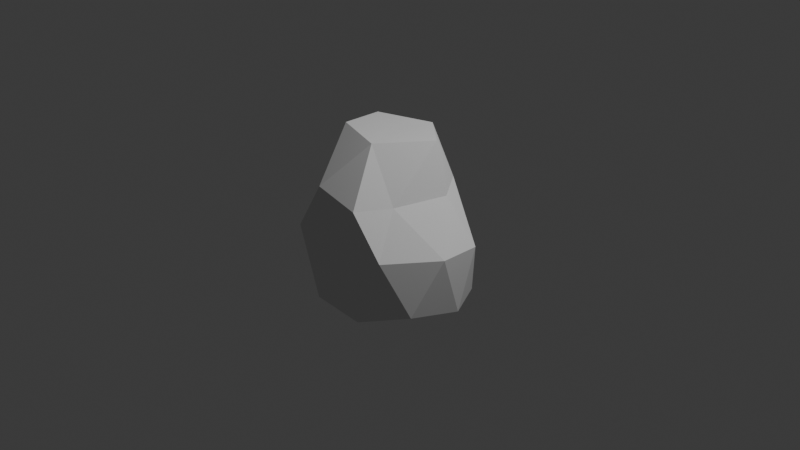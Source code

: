 # Source: broad_humanoid_nose.blend  (saved by Blender 5.1.30; exported with 4.5.12 LTS)
import bpy
from mathutils import Matrix  # noqa: F401  (used for matrix-valued properties, if any)

bpy.ops.wm.read_factory_settings(use_empty=True)
scene = bpy.context.scene
scene.name = 'Scene'

# ---- collections
col_collection = bpy.data.collections.new('Collection'); scene.collection.children.link(col_collection)

# ---- world
world_world = bpy.data.worlds.new('World'); scene.world = world_world
world_world.use_nodes = True; world_world.node_tree.nodes.clear()
_N = world_world.node_tree.nodes; _L = world_world.node_tree.links
n0 = _N.new('ShaderNodeOutputWorld'); n0.name = 'World Output'; n0.location = (200, 100)
n1 = _N.new('ShaderNodeBackground'); n1.name = 'Background'; n1.location = (-200, 100)
n1.inputs[0].default_value = (0.05088, 0.05088, 0.05088, 1.0)
_L.new(n1.outputs[0], n0.inputs[0])
n0.is_active_output = True
world_world.color = (0.05088, 0.05088, 0.05088)
world_world.sun_shadow_jitter_overblur = 0.0

# ---- cameras
cam_camera = bpy.data.cameras.new('Camera')
cam_camera.clip_end = 100.0
cam_camera.ortho_scale = 7.314

# ---- lights
light_light = bpy.data.lights.new('Light', 'POINT')
light_light.energy = 1000.0
light_light.shadow_soft_size = 0.1

# ---- meshes
me_broadhumanoidnose = bpy.data.meshes.new('BroadHumanoidNose')
me_broadhumanoidnose.from_pydata([(0.0, 0.0, -1.0), (0.7236, -0.5257, -0.6429), (-0.2764, -0.8506, -0.6918), (-0.8944, 0.0, -0.6429), (-0.2764, 0.4105, -0.4472), (0.7236, 0.3301, -0.6429), (-0.1661, -0.1276, -0.8923), (-0.3002, -0.5405, -0.624), (0.2764, -0.8506, 0.4472), (-0.6002, -0.443, -0.624), (-0.4709, -0.5257, 0.4472), (-0.6002, -0.1276, -0.624), (-0.4709, 0.3301, 0.4472), (-0.3002, -0.03012, -0.624), (0.2764, 0.4105, 0.4472), (-0.1148, -0.2853, -0.624), (0.658, 0.0, 0.4798), (-0.3831, -0.2853, -0.4581), (0.0, 0.0, 1.0), (-0.1625, -0.5, -0.8507), (0.2629, -0.809, -0.7703), (0.8506, 0.0, -0.7214), (0.4253, 0.1134, -0.8507), (-0.5257, 0.0, -0.8507), (-0.6882, -0.5, -0.7214), (-0.1625, 0.3044, -0.8507), (-0.6882, 0.3044, -0.7214), (0.2629, 0.3688, -0.5257), (-0.09782, -0.378, -0.7581), (0.9511, -0.309, 0.0), (0.9511, 0.1134, 0.0), (-0.09782, -0.1926, -0.7581), (-0.3831, -0.5853, -0.7581), (0.0, -0.9429, -0.1549), (-0.2068, -0.528, -0.7581), (0.5878, -0.809, 0.0), (-0.9511, -0.309, 0.0), (-0.5878, -0.809, 0.0), (-0.5595, -0.04261, -0.7581), (-0.5878, 0.3688, 0.0), (-0.9511, 0.1134, 0.0), (-0.2068, -0.04261, -0.7581), (0.5878, 0.3688, 0.0), (-0.3831, 0.01469, -0.7581), (0.0, 0.4457, 0.0), (0.4518, -0.5, 0.4361), (-0.1767, -0.4353, -0.6004), (-0.462, -0.528, -0.6004), (-0.2629, -0.809, 0.5257), (-0.6383, -0.2853, -0.6004), (-0.5979, 0.0, 0.5257), (-0.2629, 0.3688, 0.5257), (-0.462, -0.04261, -0.6004), (-0.1767, -0.1353, -0.6004), (0.4518, 0.3044, 0.5257), (-0.3344, -0.4353, -0.5029), (0.1543, -0.5, 1.006), (-0.2254, -0.2853, -0.5029), (0.5176, -2.081e-08, 1.006), (-0.5107, -0.378, -0.5029), (-0.4335, -0.309, 1.006), (-0.4335, 0.1134, 1.006), (-0.5107, -0.1926, -0.5029), (0.1543, 0.3044, 1.006), (-0.3344, -0.1353, -0.5029), (0.1661, -0.1276, -0.8923), (0.3002, -0.5405, -0.624), (0.6002, -0.443, -0.624), (0.6002, -0.1276, -0.624), (0.3002, -0.03012, -0.624), (0.1148, -0.2853, -0.624), (0.3831, -0.2853, -0.4581), (0.09782, -0.378, -0.7581), (0.09782, -0.1926, -0.7581), (0.3831, -0.5853, -0.7581), (0.2068, -0.528, -0.7581), (0.5595, -0.04261, -0.7581), (0.6685, -0.1926, -0.7581), (0.2068, -0.04261, -0.7581), (0.3831, 0.01469, -0.7581), (0.1767, -0.4353, -0.6004), (0.462, -0.528, -0.6004), (0.6383, -0.2853, -0.6004), (0.462, -0.04261, -0.6004), (0.1767, -0.1353, -0.6004), (0.3344, -0.4353, -0.5029), (0.2254, -0.2853, -0.5029), (0.5107, -0.378, -0.5029), (0.5107, -0.1926, -0.5029), (0.3344, -0.1353, -0.5029), (0.1221, -0.3031, -0.8855), (0.124, -0.2732, -0.8953), (0.1987, -0.1443, -0.9302), (0.1412, -0.2306, -0.9077), (0.1937, -0.1477, -0.9297), (0.1387, -0.4021, -0.8507), (0.6133, -0.4456, -0.7197), (0.6468, -0.3986, -0.7156), (0.6612, -0.3556, -0.7201), (0.6682, -0.1941, -0.7602), (0.6666, -0.1913, -0.7617), (0.6685, -0.2013, -0.7581), (0.6354, -0.1564, -0.7868), (-0.4507, -0.02183, -0.8675), (-0.4935, -0.03379, -0.8528), (-0.4989, -0.03695, -0.8507), (-0.2985, -0.04261, -0.9064), (-0.3102, -0.0383, -0.904), (-0.2705, -0.06339, -0.9101), (-0.1852, -0.1415, -0.9182), (-0.178, -0.468, -0.8528), (-0.1827, -0.4721, -0.8507), (-0.1534, -0.431, -0.8675), (-0.1261, -0.2798, -0.9064), (-0.1373, -0.2467, -0.9101), (-0.1257, -0.2923, -0.904), (-0.6657, -0.3696, -0.7439), (-0.668, -0.194, -0.7558), (-0.6675, -0.1917, -0.7563), (-0.5711, -0.07848, -0.8191), (-0.5474, -0.06654, -0.8334), (-0.6648, -0.1876, -0.7581), (-0.6542, -0.3955, -0.7484), (-0.6618, -0.3844, -0.745), (-0.5783, -0.5, -0.7484), (-0.2152, -0.5, -0.8377), (-0.5511, -0.528, -0.7446), (-0.5635, -0.5195, -0.7447), (-0.4347, -0.5686, -0.7581), (-0.3788, -0.5822, -0.7668), (-0.387, -0.5832, -0.7644), (-0.245, -0.528, -0.8199), (0.438, -0.01493, -0.8468), (0.4253, -0.01661, -0.8507), (0.5688, -0.07136, -0.807), (0.5138, -0.0365, -0.8238), (0.2608, -0.06935, -0.9084), (0.2928, -0.04261, -0.8972), (0.318, -0.03262, -0.8883), (0.1837, -0.4799, -0.834), (0.143, -0.4211, -0.847), (0.2461, -0.528, -0.8218), (0.3432, -0.5619, -0.81), (0.3966, -0.578, -0.7799), (0.3633, -0.5709, -0.7977), (0.5707, -0.5046, -0.7212), (0.5408, -0.528, -0.7279), (0.4534, -0.5625, -0.7581)], [], [(90, 95, 19, 0, 92, 94, 93, 91), (100, 102, 21, 1, 96, 97, 98, 101, 99), (23, 0, 19, 111, 110, 112, 115, 113, 114, 109, 108, 106, 107, 103, 104, 105), (25, 0, 23), (25, 22, 0), (1, 21, 29), (2, 20, 33), (3, 24, 36), (4, 26, 39), (5, 27, 42), (35, 1, 29), (2, 33, 37), (3, 36, 40), (4, 39, 44), (5, 42, 30), (8, 45, 56), (10, 48, 60), (12, 50, 61), (14, 51, 63), (16, 54, 58), (58, 63, 18), (58, 54, 63), (54, 14, 63), (63, 61, 18), (63, 51, 61), (51, 12, 61), (61, 60, 18), (61, 50, 60), (50, 10, 60), (60, 56, 18), (60, 48, 56), (48, 8, 56), (56, 58, 18), (56, 45, 58), (45, 16, 58), (30, 54, 16), (30, 42, 54), (42, 14, 54), (44, 51, 14), (44, 39, 51), (39, 12, 51), (40, 50, 12), (40, 36, 50), (36, 10, 50), (37, 48, 10), (37, 33, 48), (33, 8, 48), (35, 45, 8), (35, 29, 45), (29, 16, 45), (42, 44, 14), (42, 27, 44), (27, 4, 44), (39, 40, 12), (39, 26, 40), (26, 3, 40), (36, 37, 10), (37, 36, 24), (37, 24, 2), (33, 35, 8), (33, 20, 35), (35, 20, 1), (29, 30, 16), (29, 21, 30), (21, 5, 30), (22, 27, 5), (22, 25, 27), (25, 4, 27), (25, 26, 4), (26, 25, 23), (26, 23, 3), (122, 24, 3, 23, 120, 119, 121, 118, 117, 116, 123), (122, 124, 24), (111, 19, 125), (105, 120, 23), (125, 19, 2, 24, 124, 127, 126, 128, 130, 129, 131), (5, 21, 22), (132, 133, 22, 21, 102, 134, 135), (0, 22, 133, 138, 137, 136, 92), (19, 20, 2), (141, 142, 20, 19, 95, 140, 139), (96, 1, 20, 142, 144, 143, 147, 146, 145), (115, 112, 28), (129, 130, 32), (105, 104, 38, 119, 120), (41, 106, 108, 6), (34, 28, 112, 110), (128, 32, 130), (103, 43, 38, 104), (31, 41, 6), (55, 46, 7), (59, 47, 9), (11, 62, 49), (13, 64, 52), (15, 57, 53), (57, 17, 64), (57, 64, 53), (53, 64, 13), (64, 17, 62), (64, 62, 52), (52, 62, 11), (62, 17, 59), (49, 62, 59), (59, 9, 49), (59, 17, 55), (59, 55, 47), (55, 7, 47), (55, 17, 57), (55, 57, 46), (46, 57, 15), (15, 53, 31), (53, 41, 31), (13, 41, 53), (52, 43, 13), (52, 38, 43), (11, 38, 52), (118, 11, 49, 117), (117, 49, 116), (116, 49, 9, 123), (9, 47, 126, 127), (128, 126, 47, 32), (47, 7, 32), (7, 46, 34), (46, 28, 34), (46, 15, 28), (13, 43, 41), (106, 41, 43, 107), (107, 43, 103), (11, 118, 121, 38), (119, 38, 121), (9, 127, 124, 122, 123), (7, 34, 32), (32, 34, 131, 129), (131, 34, 110, 111, 125), (28, 15, 31), (28, 31, 113, 115), (114, 113, 31, 6), (109, 6, 108), (109, 114, 6), (90, 72, 140, 95), (143, 144, 74), (134, 76, 135), (136, 137, 78, 65), (140, 72, 75, 139), (74, 147, 143), (101, 77, 99), (135, 76, 79, 132), (73, 65, 78), (80, 85, 66), (87, 67, 81), (68, 82, 88), (69, 83, 89), (70, 84, 86), (86, 89, 71), (86, 84, 89), (84, 69, 89), (89, 88, 71), (89, 83, 88), (83, 68, 88), (88, 87, 71), (88, 82, 87), (87, 82, 67), (87, 85, 71), (85, 87, 81), (85, 81, 66), (85, 86, 71), (85, 80, 86), (80, 70, 86), (73, 84, 70), (73, 78, 84), (78, 69, 84), (69, 79, 83), (83, 79, 76), (83, 76, 68), (82, 68, 77), (101, 98, 82, 77), (67, 82, 98, 97), (81, 67, 145, 146), (74, 81, 146, 147), (66, 81, 74), (80, 66, 75), (80, 75, 72), (72, 70, 80), (78, 79, 69), (138, 79, 78, 137), (133, 132, 79, 138), (68, 76, 77), (77, 76, 134, 102, 100), (100, 99, 77), (145, 67, 97, 96), (66, 74, 75), (75, 74, 144, 142, 141), (141, 139, 75), (72, 73, 70), (91, 73, 72, 90), (73, 91, 93, 65), (65, 94, 92, 136), (94, 65, 93)])
_uv = me_broadhumanoidnose.uv_layers.new(name='UVMap')
_uv.uv.foreach_set('vector', [0.1851, 0.06035, 0.1829, 0.07873, 0.1364, 0.07873, 0.1818, 0.0, 0.203, 0.03677, 0.2022, 0.03708, 0.1911, 0.04867, 0.1867, 0.0552, 0.3337, 0.1265, 0.3406, 0.1176, 0.3636, 0.1575, 0.2727, 0.1575, 0.2895, 0.1284, 0.2972, 0.1333, 0.3045, 0.1342, 0.3319, 0.1275, 0.3332, 0.127, 0.8636, 0.07873, 0.9091, 0.0, 0.9545, 0.07873, 0.9495, 0.07873, 0.9494, 0.07759, 0.9471, 0.06987, 0.933, 0.05062, 0.9315, 0.04933, 0.9266, 0.0474, 0.9099, 0.04313, 0.8933, 0.0474, 0.8884, 0.04933, 0.8868, 0.05062, 0.8727, 0.06987, 0.8704, 0.07759, 0.8704, 0.07873, 0.6818, 0.07873, 0.7273, 0.0, 0.7727, 0.07873, 0.5909, 0.07873, 0.5, 0.07873, 0.5455, 0.0, 0.2727, 0.1575, 0.3636, 0.1575, 0.3182, 0.2362, 0.09091, 0.1575, 0.1818, 0.1575, 0.1364, 0.2362, 0.8182, 0.1575, 0.9091, 0.1575, 0.8636, 0.2362, 0.6364, 0.1575, 0.7273, 0.1575, 0.6818, 0.2362, 0.4545, 0.1575, 0.5455, 0.1575, 0.5, 0.2362, 0.2273, 0.2362, 0.2727, 0.1575, 0.3182, 0.2362, 0.09091, 0.1575, 0.1364, 0.2362, 0.04546, 0.2362, 0.8182, 0.1575, 0.8636, 0.2362, 0.7727, 0.2362, 0.6364, 0.1575, 0.6818, 0.2362, 0.5909, 0.2362, 0.4545, 0.1575, 0.5, 0.2362, 0.4091, 0.2362, 0.1818, 0.3149, 0.2727, 0.3149, 0.2273, 0.3937, 0.0, 0.3149, 0.09091, 0.3149, 0.04546, 0.3937, 0.7273, 0.3149, 0.8182, 0.3149, 0.7727, 0.3937, 0.5455, 0.3149, 0.6364, 0.3149, 0.5909, 0.3937, 0.3636, 0.3149, 0.4545, 0.3149, 0.4091, 0.3937, 0.4091, 0.3937, 0.5, 0.3937, 0.4545, 0.4724, 0.4091, 0.3937, 0.4545, 0.3149, 0.5, 0.3937, 0.4545, 0.3149, 0.5455, 0.3149, 0.5, 0.3937, 0.5909, 0.3937, 0.6818, 0.3937, 0.6364, 0.4724, 0.5909, 0.3937, 0.6364, 0.3149, 0.6818, 0.3937, 0.6364, 0.3149, 0.7273, 0.3149, 0.6818, 0.3937, 0.7727, 0.3937, 0.8636, 0.3937, 0.8182, 0.4724, 0.7727, 0.3937, 0.8182, 0.3149, 0.8636, 0.3937, 0.8182, 0.3149, 0.9091, 0.3149, 0.8636, 0.3937, 0.04546, 0.3937, 0.1364, 0.3937, 0.09091, 0.4724, 0.04546, 0.3937, 0.09091, 0.3149, 0.1364, 0.3937, 0.09091, 0.3149, 0.1818, 0.3149, 0.1364, 0.3937, 0.2273, 0.3937, 0.3182, 0.3937, 0.2727, 0.4724, 0.2273, 0.3937, 0.2727, 0.3149, 0.3182, 0.3937, 0.2727, 0.3149, 0.3636, 0.3149, 0.3182, 0.3937, 0.4091, 0.2362, 0.4545, 0.3149, 0.3636, 0.3149, 0.4091, 0.2362, 0.5, 0.2362, 0.4545, 0.3149, 0.5, 0.2362, 0.5455, 0.3149, 0.4545, 0.3149, 0.5909, 0.2362, 0.6364, 0.3149, 0.5455, 0.3149, 0.5909, 0.2362, 0.6818, 0.2362, 0.6364, 0.3149, 0.6818, 0.2362, 0.7273, 0.3149, 0.6364, 0.3149, 0.7727, 0.2362, 0.8182, 0.3149, 0.7273, 0.3149, 0.7727, 0.2362, 0.8636, 0.2362, 0.8182, 0.3149, 0.8636, 0.2362, 0.9091, 0.3149, 0.8182, 0.3149, 0.04546, 0.2362, 0.09091, 0.3149, 0.0, 0.3149, 0.04546, 0.2362, 0.1364, 0.2362, 0.09091, 0.3149, 0.1364, 0.2362, 0.1818, 0.3149, 0.09091, 0.3149, 0.2273, 0.2362, 0.2727, 0.3149, 0.1818, 0.3149, 0.2273, 0.2362, 0.3182, 0.2362, 0.2727, 0.3149, 0.3182, 0.2362, 0.3636, 0.3149, 0.2727, 0.3149, 0.5, 0.2362, 0.5909, 0.2362, 0.5455, 0.3149, 0.5, 0.2362, 0.5455, 0.1575, 0.5909, 0.2362, 0.5455, 0.1575, 0.6364, 0.1575, 0.5909, 0.2362, 0.6818, 0.2362, 0.7727, 0.2362, 0.7273, 0.3149, 0.6818, 0.2362, 0.7273, 0.1575, 0.7727, 0.2362, 0.7273, 0.1575, 0.8182, 0.1575, 0.7727, 0.2362, 0.8636, 0.2362, 0.9545, 0.2362, 0.9091, 0.3149, 0.9545, 0.2362, 0.8636, 0.2362, 0.9091, 0.1575, 0.9545, 0.2362, 0.9091, 0.1575, 1.0, 0.1575, 0.1364, 0.2362, 0.2273, 0.2362, 0.1818, 0.3149, 0.1364, 0.2362, 0.1818, 0.1575, 0.2273, 0.2362, 0.2273, 0.2362, 0.1818, 0.1575, 0.2727, 0.1575, 0.3182, 0.2362, 0.4091, 0.2362, 0.3636, 0.3149, 0.3182, 0.2362, 0.3636, 0.1575, 0.4091, 0.2362, 0.3636, 0.1575, 0.4545, 0.1575, 0.4091, 0.2362, 0.5, 0.07873, 0.5455, 0.1575, 0.4545, 0.1575, 0.5, 0.07873, 0.5909, 0.07873, 0.5455, 0.1575, 0.5909, 0.07873, 0.6364, 0.1575, 0.5455, 0.1575, 0.6818, 0.07873, 0.7273, 0.1575, 0.6364, 0.1575, 0.7273, 0.1575, 0.6818, 0.07873, 0.7727, 0.07873, 0.7273, 0.1575, 0.7727, 0.07873, 0.8182, 0.1575, 0.8996, 0.141, 0.9091, 0.1575, 0.8182, 0.1575, 0.8636, 0.07873, 0.8697, 0.08921, 0.8683, 0.09534, 0.8711, 0.125, 0.8713, 0.1259, 0.8715, 0.1262, 0.8948, 0.1412, 0.8972, 0.1416, 0.8996, 0.141, 0.9186, 0.141, 0.9091, 0.1575, 0.9495, 0.07873, 0.9545, 0.07873, 0.95, 0.08663, 0.8704, 0.07873, 0.8697, 0.08921, 0.8636, 0.07873, 0.95, 0.08663, 0.9545, 0.07873, 1.0, 0.1575, 0.9091, 0.1575, 0.9186, 0.141, 0.923, 0.1422, 0.9254, 0.1419, 0.9418, 0.1316, 0.9483, 0.127, 0.9488, 0.1256, 0.9518, 0.09602, 0.4545, 0.1575, 0.3636, 0.1575, 0.4091, 0.07873, 0.3809, 0.08107, 0.3811, 0.07873, 0.4091, 0.07873, 0.3636, 0.1575, 0.3406, 0.1176, 0.3622, 0.1053, 0.3725, 0.0951, 0.3636, 0.0, 0.4091, 0.07873, 0.3811, 0.07873, 0.3724, 0.05887, 0.369, 0.05419, 0.3616, 0.04827, 0.3424, 0.03677, 0.1364, 0.07873, 0.1818, 0.1575, 0.09091, 0.1575, 0.1923, 0.107, 0.2043, 0.1186, 0.1818, 0.1575, 0.1364, 0.07873, 0.1829, 0.07873, 0.1827, 0.08231, 0.1857, 0.095, 0.2559, 0.1284, 0.2727, 0.1575, 0.1818, 0.1575, 0.2043, 0.1186, 0.2075, 0.1228, 0.2132, 0.1282, 0.2237, 0.132, 0.2403, 0.1358, 0.2464, 0.1348, 0.3602, 0.1634, 0.2811, 0.172, 0.3182, 0.2362, 0.1389, 0.2319, 0.1342, 0.2325, 0.1364, 0.2362, 0.6532, 0.1823, 0.6497, 0.1806, 0.6818, 0.2362, 0.6994, 0.2057, 0.6848, 0.196, 0.5, 0.2362, 0.5427, 0.1622, 0.5232, 0.1575, 0.4545, 0.1575, 0.2273, 0.2362, 0.3182, 0.2362, 0.2811, 0.172, 0.2594, 0.1806, 0.1098, 0.2362, 0.1364, 0.2362, 0.1342, 0.2325, 0.628, 0.172, 0.5909, 0.2362, 0.6818, 0.2362, 0.6497, 0.1806, 0.4091, 0.2362, 0.5, 0.2362, 0.4545, 0.1575, 0.2273, 0.3937, 0.2727, 0.3149, 0.1818, 0.3149, 0.04546, 0.3937, 0.09091, 0.3149, 0.0, 0.3149, 0.7273, 0.3149, 0.7727, 0.3937, 0.8182, 0.3149, 0.5455, 0.3149, 0.5909, 0.3937, 0.6364, 0.3149, 0.3636, 0.3149, 0.4091, 0.3937, 0.4545, 0.3149, 0.4091, 0.3937, 0.4545, 0.4724, 0.5, 0.3937, 0.4091, 0.3937, 0.5, 0.3937, 0.4545, 0.3149, 0.4545, 0.3149, 0.5, 0.3937, 0.5455, 0.3149, 0.5909, 0.3937, 0.6364, 0.4724, 0.6818, 0.3937, 0.5909, 0.3937, 0.6818, 0.3937, 0.6364, 0.3149, 0.6364, 0.3149, 0.6818, 0.3937, 0.7273, 0.3149, 0.7727, 0.3937, 0.8182, 0.4724, 0.8636, 0.3937, 0.8182, 0.3149, 0.7727, 0.3937, 0.8636, 0.3937, 0.8636, 0.3937, 0.9091, 0.3149, 0.8182, 0.3149, 0.04546, 0.3937, 0.09091, 0.4724, 0.1364, 0.3937, 0.04546, 0.3937, 0.1364, 0.3937, 0.09091, 0.3149, 0.1364, 0.3937, 0.1818, 0.3149, 0.09091, 0.3149, 0.2273, 0.3937, 0.2727, 0.4724, 0.3182, 0.3937, 0.2273, 0.3937, 0.3182, 0.3937, 0.2727, 0.3149, 0.2727, 0.3149, 0.3182, 0.3937, 0.3636, 0.3149, 0.3636, 0.3149, 0.4545, 0.3149, 0.4091, 0.2362, 0.4545, 0.3149, 0.5, 0.2362, 0.4091, 0.2362, 0.5455, 0.3149, 0.5, 0.2362, 0.4545, 0.3149, 0.6364, 0.3149, 0.5909, 0.2362, 0.5455, 0.3149, 0.6364, 0.3149, 0.6818, 0.2362, 0.5909, 0.2362, 0.7273, 0.3149, 0.6818, 0.2362, 0.6364, 0.3149, 0.7721, 0.2373, 0.7273, 0.3149, 0.8182, 0.3149, 0.7734, 0.2373, 0.7734, 0.2373, 0.8182, 0.3149, 0.8595, 0.2433, 0.8595, 0.2433, 0.8182, 0.3149, 0.9091, 0.3149, 0.8681, 0.2439, 0.0, 0.3149, 0.09091, 0.3149, 0.04934, 0.2429, 0.04092, 0.244, 0.1098, 0.2362, 0.04934, 0.2429, 0.09091, 0.3149, 0.1364, 0.2362, 0.09091, 0.3149, 0.1818, 0.3149, 0.1364, 0.2362, 0.1818, 0.3149, 0.2727, 0.3149, 0.2273, 0.2362, 0.2727, 0.3149, 0.3182, 0.2362, 0.2273, 0.2362, 0.2727, 0.3149, 0.3636, 0.3149, 0.3182, 0.2362, 0.5455, 0.3149, 0.5909, 0.2362, 0.5, 0.2362, 0.5427, 0.1622, 0.5, 0.2362, 0.5909, 0.2362, 0.5489, 0.1634, 0.5489, 0.1634, 0.5909, 0.2362, 0.628, 0.172, 0.7273, 0.3149, 0.7721, 0.2373, 0.7697, 0.2362, 0.6818, 0.2362, 0.6994, 0.2057, 0.6818, 0.2362, 0.7697, 0.2362, 0.9091, 0.3149, 0.95, 0.244, 0.938, 0.2419, 0.8747, 0.2419, 0.8681, 0.2439, 0.1818, 0.3149, 0.2273, 0.2362, 0.1364, 0.2362, 0.1364, 0.2362, 0.2273, 0.2362, 0.2095, 0.2054, 0.1389, 0.2319, 0.2095, 0.2054, 0.2273, 0.2362, 0.2594, 0.1806, 0.2559, 0.1823, 0.2321, 0.1926, 0.3182, 0.2362, 0.3636, 0.3149, 0.4091, 0.2362, 0.3182, 0.2362, 0.4091, 0.2362, 0.3664, 0.1622, 0.3602, 0.1634, 0.3859, 0.1575, 0.3664, 0.1622, 0.4091, 0.2362, 0.4545, 0.1575, 0.4643, 0.1406, 0.4545, 0.1575, 0.5232, 0.1575, 0.4448, 0.1406, 0.3859, 0.1575, 0.4545, 0.1575, 0.3549, 0.1726, 0.3182, 0.2362, 0.2881, 0.184, 0.299, 0.1836, 0.129, 0.2234, 0.1478, 0.2164, 0.1364, 0.2362, 0.6959, 0.2118, 0.6818, 0.2362, 0.6596, 0.1977, 0.5169, 0.1575, 0.5401, 0.1668, 0.5, 0.2362, 0.4545, 0.1575, 0.2881, 0.184, 0.3182, 0.2362, 0.2273, 0.2362, 0.253, 0.1916, 0.1364, 0.2362, 0.1002, 0.2362, 0.129, 0.2234, 0.777, 0.2362, 0.7727, 0.2362, 0.7734, 0.235, 0.6596, 0.1977, 0.6818, 0.2362, 0.5909, 0.2362, 0.621, 0.1841, 0.4091, 0.2362, 0.4545, 0.1575, 0.5, 0.2362, 0.2727, 0.3149, 0.2273, 0.3937, 0.1818, 0.3149, 0.04546, 0.3937, 0.0, 0.3149, 0.09091, 0.3149, 0.7273, 0.3149, 0.8182, 0.3149, 0.7727, 0.3937, 0.5455, 0.3149, 0.6364, 0.3149, 0.5909, 0.3937, 0.3636, 0.3149, 0.4545, 0.3149, 0.4091, 0.3937, 0.4091, 0.3937, 0.5, 0.3937, 0.4545, 0.4724, 0.4091, 0.3937, 0.4545, 0.3149, 0.5, 0.3937, 0.4545, 0.3149, 0.5455, 0.3149, 0.5, 0.3937, 0.5909, 0.3937, 0.6818, 0.3937, 0.6364, 0.4724, 0.5909, 0.3937, 0.6364, 0.3149, 0.6818, 0.3937, 0.6364, 0.3149, 0.7273, 0.3149, 0.6818, 0.3937, 0.7727, 0.3937, 0.8636, 0.3937, 0.8182, 0.4724, 0.7727, 0.3937, 0.8182, 0.3149, 0.8636, 0.3937, 0.8636, 0.3937, 0.8182, 0.3149, 0.9091, 0.3149, 0.04546, 0.3937, 0.1364, 0.3937, 0.09091, 0.4724, 0.1364, 0.3937, 0.04546, 0.3937, 0.09091, 0.3149, 0.1364, 0.3937, 0.09091, 0.3149, 0.1818, 0.3149, 0.2273, 0.3937, 0.3182, 0.3937, 0.2727, 0.4724, 0.2273, 0.3937, 0.2727, 0.3149, 0.3182, 0.3937, 0.2727, 0.3149, 0.3636, 0.3149, 0.3182, 0.3937, 0.4091, 0.2362, 0.4545, 0.3149, 0.3636, 0.3149, 0.4091, 0.2362, 0.5, 0.2362, 0.4545, 0.3149, 0.5, 0.2362, 0.5455, 0.3149, 0.4545, 0.3149, 0.5455, 0.3149, 0.5909, 0.2362, 0.6364, 0.3149, 0.6364, 0.3149, 0.5909, 0.2362, 0.6818, 0.2362, 0.6364, 0.3149, 0.6818, 0.2362, 0.7273, 0.3149, 0.8182, 0.3149, 0.7273, 0.3149, 0.7727, 0.2362, 0.777, 0.2362, 0.8527, 0.2552, 0.8182, 0.3149, 0.7727, 0.2362, 0.9091, 0.3149, 0.8182, 0.3149, 0.8527, 0.2552, 0.878, 0.2611, 0.09091, 0.3149, 0.0, 0.3149, 0.03295, 0.2579, 0.05416, 0.2513, 0.1364, 0.2362, 0.09091, 0.3149, 0.05416, 0.2513, 0.1002, 0.2362, 0.1818, 0.3149, 0.09091, 0.3149, 0.1364, 0.2362, 0.2727, 0.3149, 0.1818, 0.3149, 0.2273, 0.2362, 0.2727, 0.3149, 0.2273, 0.2362, 0.3182, 0.2362, 0.3182, 0.2362, 0.3636, 0.3149, 0.2727, 0.3149, 0.5, 0.2362, 0.5909, 0.2362, 0.5455, 0.3149, 0.5534, 0.1712, 0.5909, 0.2362, 0.5, 0.2362, 0.5401, 0.1668, 0.6138, 0.1831, 0.621, 0.1841, 0.5909, 0.2362, 0.5534, 0.1712, 0.7273, 0.3149, 0.6818, 0.2362, 0.7727, 0.2362, 0.7727, 0.2362, 0.6818, 0.2362, 0.6959, 0.2118, 0.7488, 0.2219, 0.7717, 0.2344, 0.7717, 0.2344, 0.7734, 0.235, 0.7727, 0.2362, 0.942, 0.2579, 0.9091, 0.3149, 0.878, 0.2611, 0.9063, 0.2587, 0.1818, 0.3149, 0.1364, 0.2362, 0.2273, 0.2362, 0.2273, 0.2362, 0.1364, 0.2362, 0.1478, 0.2164, 0.1586, 0.2103, 0.2089, 0.2044, 0.2089, 0.2044, 0.253, 0.1916, 0.2273, 0.2362, 0.3182, 0.2362, 0.4091, 0.2362, 0.3636, 0.3149, 0.3696, 0.1677, 0.4091, 0.2362, 0.3182, 0.2362, 0.3549, 0.1726, 0.4091, 0.2362, 0.3696, 0.1677, 0.3952, 0.1575, 0.4545, 0.1575, 0.4545, 0.1575, 0.4686, 0.1331, 0.4719, 0.1333, 0.5169, 0.1575, 0.4405, 0.1331, 0.4545, 0.1575, 0.3952, 0.1575])
me_broadhumanoidnose.materials.append(None)
me_broadhumanoidnose.update()

# ---- objects
ob_light = bpy.data.objects.new('Light', light_light)
ob_camera = bpy.data.objects.new('Camera', cam_camera)
ob_broadhumanoidnose = bpy.data.objects.new('BroadHumanoidNose', me_broadhumanoidnose)

# ---- transforms, parenting, visibility, modifiers, constraints
ob_light.location = (4.076, 0.4144, 5.904)
ob_light.rotation_euler = (0.6503, 0.05522, 1.866)
ob_light.scale = (0.7312, 0.9898, 0.9878)
ob_light.lock_rotations_4d = False
ob_light.empty_display_type = 'ARROWS'
ob_light.color = (0.0, 0.0, 0.0, 0.0)
ob_light.lineart.crease_threshold = 0.0
ob_camera.location = (7.359, -6.926, 4.958)
ob_camera.rotation_euler = (1.109, 0.0, 0.8149)
ob_camera.lock_rotations_4d = False
ob_camera.empty_display_type = 'ARROWS'
ob_camera.color = (0.0, 0.0, 0.0, 0.0)
ob_camera.display_type = 'WIRE'
ob_camera.lineart.crease_threshold = 0.0
ob_broadhumanoidnose.location = (0.0, 0.0, 0.0)

# ---- collection membership
col_collection.objects.link(ob_light)
col_collection.objects.link(ob_camera)
col_collection.objects.link(ob_broadhumanoidnose)

# ---- scene / render settings (as saved in the file)
scene.camera = ob_camera
scene.frame_start = 1; scene.frame_end = 250; scene.frame_set(1)
scene.render.engine = 'BLENDER_EEVEE_NEXT'
scene.render.bake_bias = 0.0
scene.render.bake_samples = 0
scene.cycles.sampling_pattern = 'TABULATED_SOBOL'
scene.eevee.use_volume_custom_range = False
bpy.context.view_layer.update()
